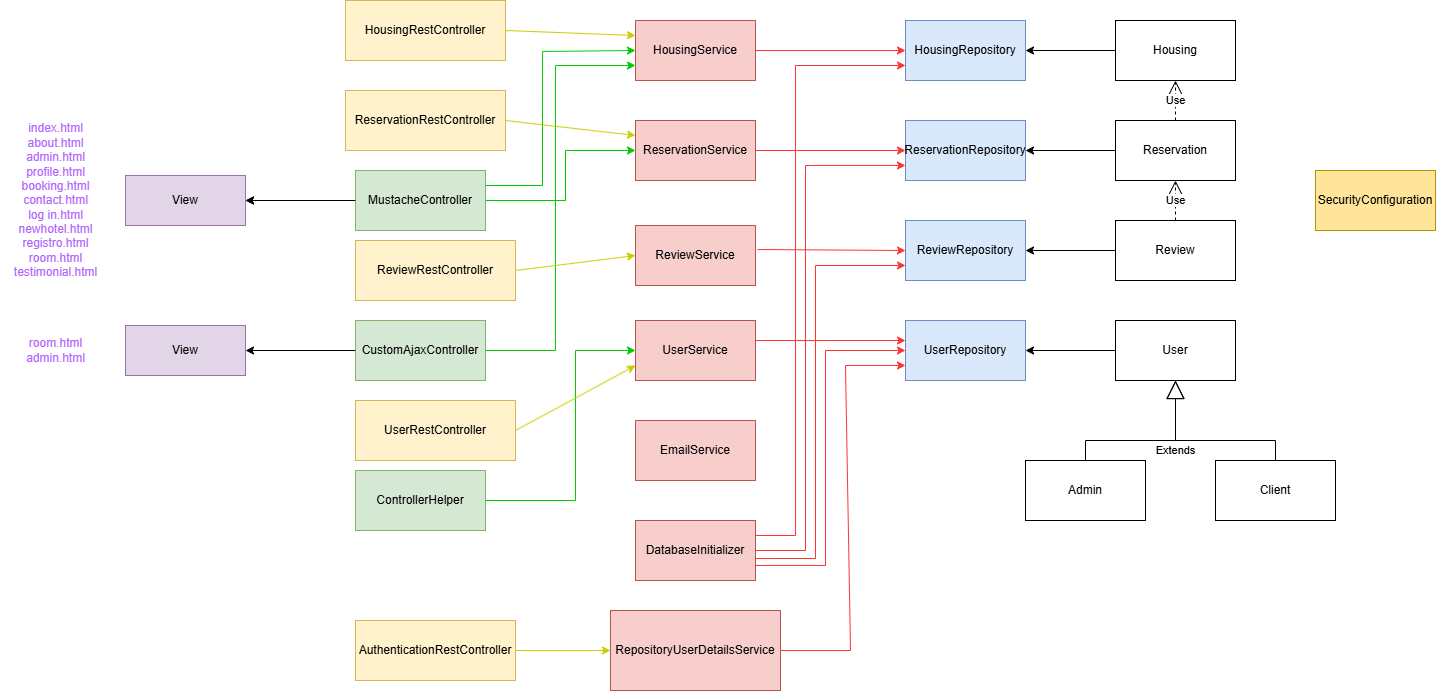

The diagram above was exported from draw.io. Its source (the exported page's mxGraphModel, read from the mxfile embedded in the PNG):
<mxGraphModel dx="2261" dy="1907" grid="1" gridSize="10" guides="1" tooltips="1" connect="1" arrows="1" fold="1" page="1" pageScale="1" pageWidth="827" pageHeight="1169" math="0" shadow="0">
  <root>
    <mxCell id="0" />
    <mxCell id="1" parent="0" />
    <mxCell id="XDPhjud7zLe52q0bmO-8-1" value="View" style="rounded=0;whiteSpace=wrap;html=1;fillColor=#e1d5e7;strokeColor=#9673a6;" parent="1" vertex="1">
      <mxGeometry x="-120" y="135" width="120" height="50" as="geometry" />
    </mxCell>
    <mxCell id="XDPhjud7zLe52q0bmO-8-4" value="View" style="rounded=0;whiteSpace=wrap;html=1;fillColor=#e1d5e7;strokeColor=#9673a6;" parent="1" vertex="1">
      <mxGeometry x="-120" y="285" width="120" height="50" as="geometry" />
    </mxCell>
    <mxCell id="XDPhjud7zLe52q0bmO-8-5" value="&lt;font style=&quot;color: rgb(178, 102, 255);&quot;&gt;index.html&lt;/font&gt;&lt;div&gt;&lt;font style=&quot;color: rgb(178, 102, 255);&quot;&gt;about.html&lt;/font&gt;&lt;/div&gt;&lt;div&gt;&lt;font style=&quot;color: rgb(178, 102, 255);&quot;&gt;admin.html&lt;/font&gt;&lt;/div&gt;&lt;div&gt;&lt;font style=&quot;color: rgb(178, 102, 255);&quot;&gt;profile.html&lt;/font&gt;&lt;/div&gt;&lt;div&gt;&lt;font style=&quot;color: rgb(178, 102, 255);&quot;&gt;booking.html&lt;/font&gt;&lt;/div&gt;&lt;div&gt;&lt;font style=&quot;color: rgb(178, 102, 255);&quot;&gt;contact.html&lt;/font&gt;&lt;/div&gt;&lt;div&gt;&lt;font style=&quot;color: rgb(178, 102, 255);&quot;&gt;log in.html&lt;/font&gt;&lt;/div&gt;&lt;div&gt;&lt;font style=&quot;color: rgb(178, 102, 255);&quot;&gt;newhotel.html&lt;/font&gt;&lt;/div&gt;&lt;div&gt;&lt;font style=&quot;color: rgb(178, 102, 255);&quot;&gt;registro.html&lt;/font&gt;&lt;/div&gt;&lt;div&gt;&lt;font style=&quot;color: rgb(178, 102, 255);&quot;&gt;room.html&lt;/font&gt;&lt;/div&gt;&lt;div&gt;&lt;font style=&quot;color: rgb(178, 102, 255);&quot;&gt;testimonial.html&lt;/font&gt;&lt;/div&gt;" style="text;html=1;align=center;verticalAlign=middle;resizable=0;points=[];autosize=1;strokeColor=none;fillColor=none;" parent="1" vertex="1">
      <mxGeometry x="-245" y="75" width="110" height="170" as="geometry" />
    </mxCell>
    <mxCell id="XDPhjud7zLe52q0bmO-8-10" value="" style="edgeStyle=orthogonalEdgeStyle;rounded=0;orthogonalLoop=1;jettySize=auto;html=1;" parent="1" source="XDPhjud7zLe52q0bmO-8-6" target="XDPhjud7zLe52q0bmO-8-1" edge="1">
      <mxGeometry relative="1" as="geometry" />
    </mxCell>
    <mxCell id="XDPhjud7zLe52q0bmO-8-6" value="MustacheController" style="rounded=0;whiteSpace=wrap;html=1;fillColor=#d5e8d4;strokeColor=#82b366;" parent="1" vertex="1">
      <mxGeometry x="110" y="130" width="130" height="60" as="geometry" />
    </mxCell>
    <mxCell id="XDPhjud7zLe52q0bmO-8-7" value="CustomAjax&lt;span style=&quot;background-color: transparent; color: light-dark(rgb(0, 0, 0), rgb(255, 255, 255));&quot;&gt;Controller&lt;/span&gt;" style="rounded=0;whiteSpace=wrap;html=1;fillColor=#d5e8d4;strokeColor=#82b366;" parent="1" vertex="1">
      <mxGeometry x="110" y="280" width="130" height="60" as="geometry" />
    </mxCell>
    <mxCell id="XDPhjud7zLe52q0bmO-8-9" value="" style="endArrow=classic;html=1;rounded=0;entryX=1;entryY=0.5;entryDx=0;entryDy=0;exitX=0;exitY=0.5;exitDx=0;exitDy=0;" parent="1" source="XDPhjud7zLe52q0bmO-8-6" target="XDPhjud7zLe52q0bmO-8-1" edge="1">
      <mxGeometry width="50" height="50" relative="1" as="geometry">
        <mxPoint x="100" y="159.5" as="sourcePoint" />
        <mxPoint x="30" y="160" as="targetPoint" />
      </mxGeometry>
    </mxCell>
    <mxCell id="XDPhjud7zLe52q0bmO-8-11" value="&lt;font style=&quot;color: rgb(178, 102, 255);&quot;&gt;room.html&lt;/font&gt;&lt;div&gt;&lt;font style=&quot;color: rgb(178, 102, 255);&quot;&gt;admin.html&lt;/font&gt;&lt;/div&gt;" style="text;html=1;align=center;verticalAlign=middle;resizable=0;points=[];autosize=1;strokeColor=none;fillColor=none;" parent="1" vertex="1">
      <mxGeometry x="-230" y="290" width="80" height="40" as="geometry" />
    </mxCell>
    <mxCell id="XDPhjud7zLe52q0bmO-8-12" value="" style="endArrow=classic;html=1;rounded=0;entryX=1;entryY=0.5;entryDx=0;entryDy=0;exitX=0;exitY=0.5;exitDx=0;exitDy=0;" parent="1" source="XDPhjud7zLe52q0bmO-8-7" target="XDPhjud7zLe52q0bmO-8-4" edge="1">
      <mxGeometry width="50" height="50" relative="1" as="geometry">
        <mxPoint x="110" y="315" as="sourcePoint" />
        <mxPoint y="315" as="targetPoint" />
      </mxGeometry>
    </mxCell>
    <mxCell id="XDPhjud7zLe52q0bmO-8-13" value="HousingService" style="rounded=0;whiteSpace=wrap;html=1;fillColor=#f8cecc;strokeColor=#b85450;" parent="1" vertex="1">
      <mxGeometry x="390" y="-20" width="120" height="60" as="geometry" />
    </mxCell>
    <mxCell id="XDPhjud7zLe52q0bmO-8-14" value="ReservationService" style="rounded=0;whiteSpace=wrap;html=1;fillColor=#f8cecc;strokeColor=#b85450;" parent="1" vertex="1">
      <mxGeometry x="390" y="80" width="120" height="60" as="geometry" />
    </mxCell>
    <mxCell id="XDPhjud7zLe52q0bmO-8-15" value="ReviewService" style="rounded=0;whiteSpace=wrap;html=1;fillColor=#f8cecc;strokeColor=#b85450;" parent="1" vertex="1">
      <mxGeometry x="390" y="185" width="120" height="60" as="geometry" />
    </mxCell>
    <mxCell id="XDPhjud7zLe52q0bmO-8-16" value="UserService" style="rounded=0;whiteSpace=wrap;html=1;fillColor=#f8cecc;strokeColor=#b85450;" parent="1" vertex="1">
      <mxGeometry x="390" y="280" width="120" height="60" as="geometry" />
    </mxCell>
    <mxCell id="XDPhjud7zLe52q0bmO-8-17" value="EmailService" style="rounded=0;whiteSpace=wrap;html=1;fillColor=#f8cecc;strokeColor=#b85450;" parent="1" vertex="1">
      <mxGeometry x="390" y="380" width="120" height="60" as="geometry" />
    </mxCell>
    <mxCell id="XDPhjud7zLe52q0bmO-8-18" value="" style="endArrow=classic;html=1;rounded=0;entryX=0;entryY=0.5;entryDx=0;entryDy=0;strokeColor=#00CC00;exitX=1;exitY=0.25;exitDx=0;exitDy=0;" parent="1" source="XDPhjud7zLe52q0bmO-8-6" target="XDPhjud7zLe52q0bmO-8-13" edge="1">
      <mxGeometry width="50" height="50" relative="1" as="geometry">
        <mxPoint x="240" y="155" as="sourcePoint" />
        <mxPoint x="347.05" y="11" as="targetPoint" />
        <Array as="points">
          <mxPoint x="297" y="145" />
          <mxPoint x="297.05" y="11" />
        </Array>
      </mxGeometry>
    </mxCell>
    <mxCell id="XDPhjud7zLe52q0bmO-8-19" value="" style="endArrow=classic;html=1;rounded=0;strokeColor=#00CC00;exitX=1;exitY=0.5;exitDx=0;exitDy=0;exitPerimeter=0;entryX=0;entryY=0.5;entryDx=0;entryDy=0;" parent="1" source="XDPhjud7zLe52q0bmO-8-6" target="XDPhjud7zLe52q0bmO-8-14" edge="1">
      <mxGeometry width="50" height="50" relative="1" as="geometry">
        <mxPoint x="240" y="165" as="sourcePoint" />
        <mxPoint x="330" y="135" as="targetPoint" />
        <Array as="points">
          <mxPoint x="320" y="160" />
          <mxPoint x="320" y="110" />
        </Array>
      </mxGeometry>
    </mxCell>
    <mxCell id="XDPhjud7zLe52q0bmO-8-20" value="DatabaseInitializer" style="rounded=0;whiteSpace=wrap;html=1;fillColor=#f8cecc;strokeColor=#b85450;" parent="1" vertex="1">
      <mxGeometry x="390" y="480" width="120" height="60" as="geometry" />
    </mxCell>
    <mxCell id="XDPhjud7zLe52q0bmO-8-21" value="HousingRepository" style="rounded=0;whiteSpace=wrap;html=1;fillColor=#dae8fc;strokeColor=#6c8ebf;" parent="1" vertex="1">
      <mxGeometry x="660" y="-20" width="120" height="60" as="geometry" />
    </mxCell>
    <mxCell id="XDPhjud7zLe52q0bmO-8-22" value="ReservationRepository" style="rounded=0;whiteSpace=wrap;html=1;fillColor=#dae8fc;strokeColor=#6c8ebf;" parent="1" vertex="1">
      <mxGeometry x="660" y="80" width="120" height="60" as="geometry" />
    </mxCell>
    <mxCell id="XDPhjud7zLe52q0bmO-8-23" value="ReviewRepository" style="rounded=0;whiteSpace=wrap;html=1;fillColor=#dae8fc;strokeColor=#6c8ebf;" parent="1" vertex="1">
      <mxGeometry x="660" y="180" width="120" height="60" as="geometry" />
    </mxCell>
    <mxCell id="XDPhjud7zLe52q0bmO-8-24" value="UserRepository" style="rounded=0;whiteSpace=wrap;html=1;fillColor=#dae8fc;strokeColor=#6c8ebf;" parent="1" vertex="1">
      <mxGeometry x="660" y="280" width="120" height="60" as="geometry" />
    </mxCell>
    <mxCell id="XDPhjud7zLe52q0bmO-8-25" value="" style="endArrow=classic;html=1;rounded=0;strokeColor=#FF3333;entryX=0;entryY=0.5;entryDx=0;entryDy=0;exitX=1;exitY=0.5;exitDx=0;exitDy=0;" parent="1" source="XDPhjud7zLe52q0bmO-8-13" target="XDPhjud7zLe52q0bmO-8-21" edge="1">
      <mxGeometry width="50" height="50" relative="1" as="geometry">
        <mxPoint x="510" y="9.5" as="sourcePoint" />
        <mxPoint x="660" y="10" as="targetPoint" />
      </mxGeometry>
    </mxCell>
    <mxCell id="XDPhjud7zLe52q0bmO-8-26" value="" style="endArrow=classic;html=1;rounded=0;strokeColor=#FF3333;entryX=0;entryY=0.5;entryDx=0;entryDy=0;exitX=1;exitY=0.5;exitDx=0;exitDy=0;" parent="1" source="XDPhjud7zLe52q0bmO-8-14" target="XDPhjud7zLe52q0bmO-8-22" edge="1">
      <mxGeometry width="50" height="50" relative="1" as="geometry">
        <mxPoint x="510" y="120" as="sourcePoint" />
        <mxPoint x="660" y="120" as="targetPoint" />
      </mxGeometry>
    </mxCell>
    <mxCell id="XDPhjud7zLe52q0bmO-8-27" value="" style="endArrow=classic;html=1;rounded=0;strokeColor=#FF3333;entryX=0;entryY=0.5;entryDx=0;entryDy=0;exitX=1.017;exitY=0.4;exitDx=0;exitDy=0;exitPerimeter=0;" parent="1" source="XDPhjud7zLe52q0bmO-8-15" target="XDPhjud7zLe52q0bmO-8-23" edge="1">
      <mxGeometry width="50" height="50" relative="1" as="geometry">
        <mxPoint x="510" y="217.5" as="sourcePoint" />
        <mxPoint x="660" y="202.5" as="targetPoint" />
      </mxGeometry>
    </mxCell>
    <mxCell id="XDPhjud7zLe52q0bmO-8-28" value="" style="endArrow=classic;html=1;rounded=0;strokeColor=#FF3333;entryX=0;entryY=0.5;entryDx=0;entryDy=0;exitX=1;exitY=0.5;exitDx=0;exitDy=0;" parent="1" edge="1">
      <mxGeometry width="50" height="50" relative="1" as="geometry">
        <mxPoint x="510" y="300" as="sourcePoint" />
        <mxPoint x="660" y="300" as="targetPoint" />
      </mxGeometry>
    </mxCell>
    <mxCell id="XDPhjud7zLe52q0bmO-8-29" value="" style="endArrow=classic;html=1;rounded=0;strokeColor=#FF3333;entryX=0;entryY=0.75;entryDx=0;entryDy=0;exitX=1;exitY=0.25;exitDx=0;exitDy=0;" parent="1" source="XDPhjud7zLe52q0bmO-8-20" target="XDPhjud7zLe52q0bmO-8-21" edge="1">
      <mxGeometry width="50" height="50" relative="1" as="geometry">
        <mxPoint x="537" y="505" as="sourcePoint" />
        <mxPoint x="687" y="490" as="targetPoint" />
        <Array as="points">
          <mxPoint x="550" y="495" />
          <mxPoint x="550" y="25" />
        </Array>
      </mxGeometry>
    </mxCell>
    <mxCell id="XDPhjud7zLe52q0bmO-8-30" value="" style="endArrow=classic;html=1;rounded=0;strokeColor=#FF3333;entryX=0;entryY=0.75;entryDx=0;entryDy=0;exitX=1;exitY=0.5;exitDx=0;exitDy=0;" parent="1" source="XDPhjud7zLe52q0bmO-8-20" target="XDPhjud7zLe52q0bmO-8-22" edge="1">
      <mxGeometry width="50" height="50" relative="1" as="geometry">
        <mxPoint x="620" y="530" as="sourcePoint" />
        <mxPoint x="770" y="515" as="targetPoint" />
        <Array as="points">
          <mxPoint x="560" y="510" />
          <mxPoint x="560" y="125" />
        </Array>
      </mxGeometry>
    </mxCell>
    <mxCell id="XDPhjud7zLe52q0bmO-8-31" value="" style="endArrow=classic;html=1;rounded=0;strokeColor=#FF3333;entryX=0;entryY=0.75;entryDx=0;entryDy=0;exitX=1;exitY=0.633;exitDx=0;exitDy=0;exitPerimeter=0;" parent="1" source="XDPhjud7zLe52q0bmO-8-20" target="XDPhjud7zLe52q0bmO-8-23" edge="1">
      <mxGeometry width="50" height="50" relative="1" as="geometry">
        <mxPoint x="630" y="550" as="sourcePoint" />
        <mxPoint x="780" y="535" as="targetPoint" />
        <Array as="points">
          <mxPoint x="570" y="518" />
          <mxPoint x="570" y="225" />
        </Array>
      </mxGeometry>
    </mxCell>
    <mxCell id="XDPhjud7zLe52q0bmO-8-32" value="" style="endArrow=classic;html=1;rounded=0;strokeColor=#FF3333;entryX=0;entryY=0.5;entryDx=0;entryDy=0;exitX=1;exitY=0.75;exitDx=0;exitDy=0;" parent="1" source="XDPhjud7zLe52q0bmO-8-20" target="XDPhjud7zLe52q0bmO-8-24" edge="1">
      <mxGeometry width="50" height="50" relative="1" as="geometry">
        <mxPoint x="640" y="570" as="sourcePoint" />
        <mxPoint x="790" y="555" as="targetPoint" />
        <Array as="points">
          <mxPoint x="580" y="525" />
          <mxPoint x="580" y="310" />
        </Array>
      </mxGeometry>
    </mxCell>
    <mxCell id="XDPhjud7zLe52q0bmO-8-33" value="Housing" style="rounded=0;whiteSpace=wrap;html=1;" parent="1" vertex="1">
      <mxGeometry x="870" y="-20" width="120" height="60" as="geometry" />
    </mxCell>
    <mxCell id="XDPhjud7zLe52q0bmO-8-34" value="Reservation" style="rounded=0;whiteSpace=wrap;html=1;" parent="1" vertex="1">
      <mxGeometry x="870" y="80" width="120" height="60" as="geometry" />
    </mxCell>
    <mxCell id="XDPhjud7zLe52q0bmO-8-35" value="Review" style="rounded=0;whiteSpace=wrap;html=1;" parent="1" vertex="1">
      <mxGeometry x="870" y="180" width="120" height="60" as="geometry" />
    </mxCell>
    <mxCell id="XDPhjud7zLe52q0bmO-8-36" value="User" style="rounded=0;whiteSpace=wrap;html=1;" parent="1" vertex="1">
      <mxGeometry x="870" y="280" width="120" height="60" as="geometry" />
    </mxCell>
    <mxCell id="XDPhjud7zLe52q0bmO-8-37" value="Client" style="rounded=0;whiteSpace=wrap;html=1;" parent="1" vertex="1">
      <mxGeometry x="970" y="420" width="120" height="60" as="geometry" />
    </mxCell>
    <mxCell id="XDPhjud7zLe52q0bmO-8-38" value="Admin" style="rounded=0;whiteSpace=wrap;html=1;" parent="1" vertex="1">
      <mxGeometry x="780" y="420" width="120" height="60" as="geometry" />
    </mxCell>
    <mxCell id="XDPhjud7zLe52q0bmO-8-39" value="Extends" style="endArrow=block;endSize=16;endFill=0;html=1;rounded=0;exitX=0.5;exitY=0;exitDx=0;exitDy=0;" parent="1" source="XDPhjud7zLe52q0bmO-8-38" edge="1">
      <mxGeometry x="0.2941" y="-10" width="160" relative="1" as="geometry">
        <mxPoint x="870" y="420" as="sourcePoint" />
        <mxPoint x="930" y="340" as="targetPoint" />
        <Array as="points">
          <mxPoint x="840" y="400" />
          <mxPoint x="930" y="400" />
        </Array>
        <mxPoint x="-10" y="10" as="offset" />
      </mxGeometry>
    </mxCell>
    <mxCell id="XDPhjud7zLe52q0bmO-8-40" value="" style="endArrow=block;endSize=16;endFill=0;html=1;rounded=0;exitX=0.5;exitY=0;exitDx=0;exitDy=0;entryX=0.5;entryY=1;entryDx=0;entryDy=0;" parent="1" source="XDPhjud7zLe52q0bmO-8-37" target="XDPhjud7zLe52q0bmO-8-36" edge="1">
      <mxGeometry x="0.3333" y="-110" width="160" relative="1" as="geometry">
        <mxPoint x="1030" y="420" as="sourcePoint" />
        <mxPoint x="950" y="340" as="targetPoint" />
        <Array as="points">
          <mxPoint x="1030" y="400" />
          <mxPoint x="930" y="400" />
        </Array>
        <mxPoint x="-110" y="110" as="offset" />
      </mxGeometry>
    </mxCell>
    <mxCell id="XDPhjud7zLe52q0bmO-8-41" value="Use" style="endArrow=open;endSize=12;dashed=1;html=1;rounded=0;entryX=0.5;entryY=1;entryDx=0;entryDy=0;exitX=0.5;exitY=0;exitDx=0;exitDy=0;" parent="1" source="XDPhjud7zLe52q0bmO-8-34" target="XDPhjud7zLe52q0bmO-8-33" edge="1">
      <mxGeometry width="160" relative="1" as="geometry">
        <mxPoint x="929.5" y="134.75" as="sourcePoint" />
        <mxPoint x="929.5" y="45.25" as="targetPoint" />
      </mxGeometry>
    </mxCell>
    <mxCell id="XDPhjud7zLe52q0bmO-8-43" value="Use" style="endArrow=open;endSize=12;dashed=1;html=1;rounded=0;entryX=0.5;entryY=1;entryDx=0;entryDy=0;exitX=0.5;exitY=0;exitDx=0;exitDy=0;" parent="1" source="XDPhjud7zLe52q0bmO-8-35" target="XDPhjud7zLe52q0bmO-8-34" edge="1">
      <mxGeometry width="160" relative="1" as="geometry">
        <mxPoint x="929.5" y="210" as="sourcePoint" />
        <mxPoint x="929.5" y="155" as="targetPoint" />
      </mxGeometry>
    </mxCell>
    <mxCell id="XDPhjud7zLe52q0bmO-8-44" value="" style="endArrow=classic;html=1;rounded=0;entryX=1;entryY=0.5;entryDx=0;entryDy=0;exitX=0;exitY=0.5;exitDx=0;exitDy=0;" parent="1" source="XDPhjud7zLe52q0bmO-8-33" target="XDPhjud7zLe52q0bmO-8-21" edge="1">
      <mxGeometry width="50" height="50" relative="1" as="geometry">
        <mxPoint x="820" y="20" as="sourcePoint" />
        <mxPoint x="710" y="20" as="targetPoint" />
      </mxGeometry>
    </mxCell>
    <mxCell id="XDPhjud7zLe52q0bmO-8-45" value="" style="endArrow=classic;html=1;rounded=0;entryX=1;entryY=0.5;entryDx=0;entryDy=0;exitX=0;exitY=0.5;exitDx=0;exitDy=0;" parent="1" source="XDPhjud7zLe52q0bmO-8-34" target="XDPhjud7zLe52q0bmO-8-22" edge="1">
      <mxGeometry width="50" height="50" relative="1" as="geometry">
        <mxPoint x="830" y="100" as="sourcePoint" />
        <mxPoint x="720" y="100" as="targetPoint" />
      </mxGeometry>
    </mxCell>
    <mxCell id="XDPhjud7zLe52q0bmO-8-46" value="" style="endArrow=classic;html=1;rounded=0;entryX=1;entryY=0.5;entryDx=0;entryDy=0;exitX=0;exitY=0.5;exitDx=0;exitDy=0;" parent="1" source="XDPhjud7zLe52q0bmO-8-35" target="XDPhjud7zLe52q0bmO-8-23" edge="1">
      <mxGeometry width="50" height="50" relative="1" as="geometry">
        <mxPoint x="820" y="190" as="sourcePoint" />
        <mxPoint x="710" y="190" as="targetPoint" />
      </mxGeometry>
    </mxCell>
    <mxCell id="XDPhjud7zLe52q0bmO-8-47" value="" style="endArrow=classic;html=1;rounded=0;entryX=1;entryY=0.5;entryDx=0;entryDy=0;exitX=0;exitY=0.5;exitDx=0;exitDy=0;" parent="1" source="XDPhjud7zLe52q0bmO-8-36" target="XDPhjud7zLe52q0bmO-8-24" edge="1">
      <mxGeometry width="50" height="50" relative="1" as="geometry">
        <mxPoint x="800" y="550" as="sourcePoint" />
        <mxPoint x="690" y="550" as="targetPoint" />
      </mxGeometry>
    </mxCell>
    <mxCell id="XDPhjud7zLe52q0bmO-8-48" value="ControllerHelper" style="rounded=0;whiteSpace=wrap;html=1;fillColor=#d5e8d4;strokeColor=#82b366;" parent="1" vertex="1">
      <mxGeometry x="110" y="430" width="130" height="60" as="geometry" />
    </mxCell>
    <mxCell id="XDPhjud7zLe52q0bmO-8-49" value="SecurityConfiguration" style="rounded=0;whiteSpace=wrap;html=1;fillColor=#FFE599;strokeColor=#B09500;fontColor=#000000;" parent="1" vertex="1">
      <mxGeometry x="1070" y="130" width="120" height="60" as="geometry" />
    </mxCell>
    <mxCell id="XDPhjud7zLe52q0bmO-8-50" value="RepositoryUserDetailsService" style="rounded=0;whiteSpace=wrap;html=1;fillColor=#f8cecc;strokeColor=#b85450;" parent="1" vertex="1">
      <mxGeometry x="365" y="570" width="170" height="80" as="geometry" />
    </mxCell>
    <mxCell id="XDPhjud7zLe52q0bmO-8-51" value="" style="endArrow=classic;html=1;rounded=0;strokeColor=#FF3333;entryX=0;entryY=0.75;entryDx=0;entryDy=0;exitX=1;exitY=0.5;exitDx=0;exitDy=0;" parent="1" source="XDPhjud7zLe52q0bmO-8-50" target="XDPhjud7zLe52q0bmO-8-24" edge="1">
      <mxGeometry width="50" height="50" relative="1" as="geometry">
        <mxPoint x="535" y="610" as="sourcePoint" />
        <mxPoint x="685" y="410" as="targetPoint" />
        <Array as="points">
          <mxPoint x="605" y="610" />
          <mxPoint x="600" y="325" />
        </Array>
      </mxGeometry>
    </mxCell>
    <mxCell id="XDPhjud7zLe52q0bmO-8-52" value="" style="endArrow=classic;html=1;rounded=0;strokeColor=#00CC00;exitX=1;exitY=0.5;exitDx=0;exitDy=0;entryX=0;entryY=0.75;entryDx=0;entryDy=0;" parent="1" source="XDPhjud7zLe52q0bmO-8-7" target="XDPhjud7zLe52q0bmO-8-13" edge="1">
      <mxGeometry width="50" height="50" relative="1" as="geometry">
        <mxPoint x="230" y="310" as="sourcePoint" />
        <mxPoint x="380" y="25" as="targetPoint" />
        <Array as="points">
          <mxPoint x="310" y="310" />
          <mxPoint x="310" y="25" />
        </Array>
      </mxGeometry>
    </mxCell>
    <mxCell id="XDPhjud7zLe52q0bmO-8-53" value="" style="endArrow=classic;html=1;rounded=0;strokeColor=#00CC00;exitX=1;exitY=0.5;exitDx=0;exitDy=0;entryX=0;entryY=0.5;entryDx=0;entryDy=0;" parent="1" source="XDPhjud7zLe52q0bmO-8-48" target="XDPhjud7zLe52q0bmO-8-16" edge="1">
      <mxGeometry width="50" height="50" relative="1" as="geometry">
        <mxPoint x="250" y="460" as="sourcePoint" />
        <mxPoint x="400" y="410" as="targetPoint" />
        <Array as="points">
          <mxPoint x="330" y="460" />
          <mxPoint x="330" y="310" />
        </Array>
      </mxGeometry>
    </mxCell>
    <mxCell id="k6_Mh-CqmKytV5Gm6iU_-1" value="AuthenticationRestController" style="rounded=0;whiteSpace=wrap;html=1;fillColor=#fff2cc;strokeColor=#d6b656;" vertex="1" parent="1">
      <mxGeometry x="110" y="580" width="160" height="60" as="geometry" />
    </mxCell>
    <mxCell id="k6_Mh-CqmKytV5Gm6iU_-2" value="HousingRestController" style="rounded=0;whiteSpace=wrap;html=1;fillColor=#fff2cc;strokeColor=#d6b656;" vertex="1" parent="1">
      <mxGeometry x="100" y="-40" width="160" height="60" as="geometry" />
    </mxCell>
    <mxCell id="k6_Mh-CqmKytV5Gm6iU_-3" value="ReviewRestController" style="rounded=0;whiteSpace=wrap;html=1;fillColor=#fff2cc;strokeColor=#d6b656;" vertex="1" parent="1">
      <mxGeometry x="110" y="200" width="160" height="60" as="geometry" />
    </mxCell>
    <mxCell id="k6_Mh-CqmKytV5Gm6iU_-4" value="ReservationRestController" style="rounded=0;whiteSpace=wrap;html=1;fillColor=#fff2cc;strokeColor=#d6b656;" vertex="1" parent="1">
      <mxGeometry x="100" y="50" width="160" height="60" as="geometry" />
    </mxCell>
    <mxCell id="k6_Mh-CqmKytV5Gm6iU_-5" value="UserRestController" style="rounded=0;whiteSpace=wrap;html=1;fillColor=#fff2cc;strokeColor=#d6b656;" vertex="1" parent="1">
      <mxGeometry x="110" y="360" width="160" height="60" as="geometry" />
    </mxCell>
    <mxCell id="k6_Mh-CqmKytV5Gm6iU_-6" value="" style="endArrow=classic;html=1;rounded=0;strokeColor=light-dark(#CCCC00,#FFFFFF);exitX=1;exitY=0.5;exitDx=0;exitDy=0;entryX=0;entryY=0.5;entryDx=0;entryDy=0;" edge="1" parent="1" source="k6_Mh-CqmKytV5Gm6iU_-1" target="XDPhjud7zLe52q0bmO-8-50">
      <mxGeometry width="50" height="50" relative="1" as="geometry">
        <mxPoint x="150" y="700" as="sourcePoint" />
        <mxPoint x="300" y="550" as="targetPoint" />
        <Array as="points" />
      </mxGeometry>
    </mxCell>
    <mxCell id="k6_Mh-CqmKytV5Gm6iU_-7" value="" style="endArrow=classic;html=1;rounded=0;strokeColor=light-dark(#CCCC00,#FFFFFF);exitX=1;exitY=0.5;exitDx=0;exitDy=0;entryX=0;entryY=0.25;entryDx=0;entryDy=0;" edge="1" parent="1" source="k6_Mh-CqmKytV5Gm6iU_-2" target="XDPhjud7zLe52q0bmO-8-13">
      <mxGeometry width="50" height="50" relative="1" as="geometry">
        <mxPoint x="280" y="-1" as="sourcePoint" />
        <mxPoint x="375" y="-1" as="targetPoint" />
        <Array as="points" />
      </mxGeometry>
    </mxCell>
    <mxCell id="k6_Mh-CqmKytV5Gm6iU_-8" value="" style="endArrow=classic;html=1;rounded=0;strokeColor=light-dark(#CCCC00,#FFFFFF);exitX=1;exitY=0.5;exitDx=0;exitDy=0;entryX=0;entryY=0.25;entryDx=0;entryDy=0;" edge="1" parent="1" source="k6_Mh-CqmKytV5Gm6iU_-4" target="XDPhjud7zLe52q0bmO-8-14">
      <mxGeometry width="50" height="50" relative="1" as="geometry">
        <mxPoint x="280" y="75" as="sourcePoint" />
        <mxPoint x="375" y="75" as="targetPoint" />
        <Array as="points" />
      </mxGeometry>
    </mxCell>
    <mxCell id="k6_Mh-CqmKytV5Gm6iU_-66" value="" style="endArrow=classic;html=1;rounded=0;strokeColor=light-dark(#CCCC00,#FFFFFF);exitX=1;exitY=0.5;exitDx=0;exitDy=0;entryX=0;entryY=0.75;entryDx=0;entryDy=0;" edge="1" parent="1" source="k6_Mh-CqmKytV5Gm6iU_-5" target="XDPhjud7zLe52q0bmO-8-16">
      <mxGeometry width="50" height="50" relative="1" as="geometry">
        <mxPoint x="280" y="380" as="sourcePoint" />
        <mxPoint x="375" y="380" as="targetPoint" />
        <Array as="points" />
      </mxGeometry>
    </mxCell>
    <mxCell id="k6_Mh-CqmKytV5Gm6iU_-67" value="" style="endArrow=classic;html=1;rounded=0;strokeColor=light-dark(#CCCC00,#FFFFFF);exitX=1;exitY=0.5;exitDx=0;exitDy=0;entryX=0;entryY=0.5;entryDx=0;entryDy=0;" edge="1" parent="1" source="k6_Mh-CqmKytV5Gm6iU_-3" target="XDPhjud7zLe52q0bmO-8-15">
      <mxGeometry width="50" height="50" relative="1" as="geometry">
        <mxPoint x="280" y="220" as="sourcePoint" />
        <mxPoint x="375" y="220" as="targetPoint" />
        <Array as="points" />
      </mxGeometry>
    </mxCell>
  </root>
</mxGraphModel>